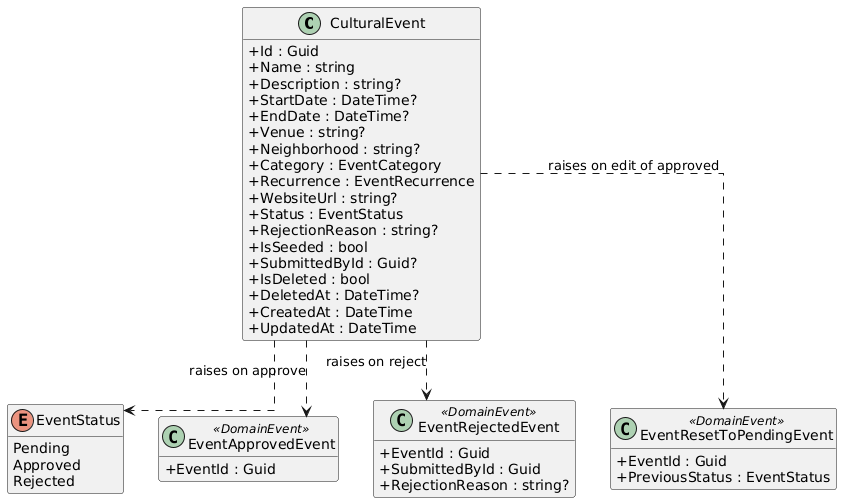

The diagram above was rendered by PlantUML. Its source (embedded in the PNG):
@startuml
skinparam classAttributeIconSize 0
skinparam linetype ortho
hide empty methods

class CulturalEvent {
  +Id : Guid
  +Name : string
  +Description : string?
  +StartDate : DateTime?
  +EndDate : DateTime?
  +Venue : string?
  +Neighborhood : string?
  +Category : EventCategory
  +Recurrence : EventRecurrence
  +WebsiteUrl : string?
  +Status : EventStatus
  +RejectionReason : string?
  +IsSeeded : bool
  +SubmittedById : Guid?
  +IsDeleted : bool
  +DeletedAt : DateTime?
  +CreatedAt : DateTime
  +UpdatedAt : DateTime
}

enum EventStatus {
  Pending
  Approved
  Rejected
}

class EventApprovedEvent <<DomainEvent>> {
  +EventId : Guid
}

class EventRejectedEvent <<DomainEvent>> {
  +EventId : Guid
  +SubmittedById : Guid
  +RejectionReason : string?
}

class EventResetToPendingEvent <<DomainEvent>> {
  +EventId : Guid
  +PreviousStatus : EventStatus
}

CulturalEvent ..> EventStatus
CulturalEvent ..> EventApprovedEvent : raises on approve
CulturalEvent ..> EventRejectedEvent : raises on reject
CulturalEvent ..> EventResetToPendingEvent : raises on edit of approved
@enduml